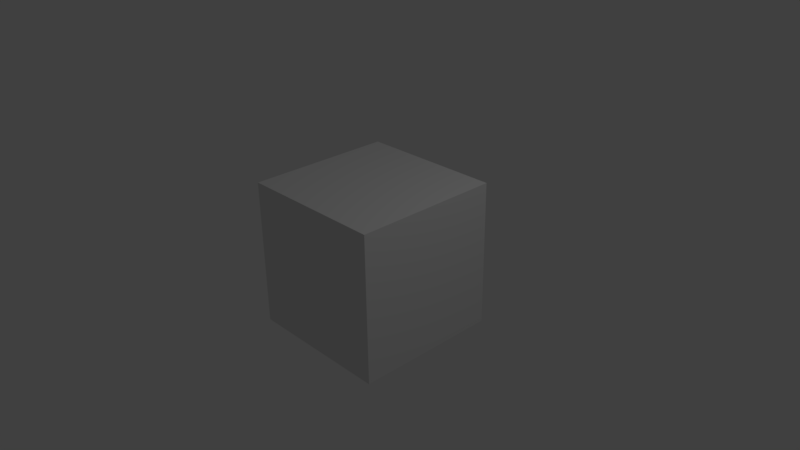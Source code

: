 # Source: Key_Base.blend  (saved by Blender 2.77.0; exported with 4.5.12 LTS)
import bpy
from mathutils import Matrix  # noqa: F401  (used for matrix-valued properties, if any)

bpy.ops.wm.read_factory_settings(use_empty=True)
scene = bpy.context.scene
scene.name = 'Scene'

# ---- collections
col_collection_1 = bpy.data.collections.new('Collection 1'); scene.collection.children.link(col_collection_1)

# ---- materials (node trees are filled in below, after node groups)
mat_material = bpy.data.materials.new('Material')
mat_material.alpha_threshold = 0.0
mat_material.use_transparent_shadow = False
mat_material.roughness = 0.5
mat_material.line_color = (0.0, 0.0, 0.0, 1.0)

# ---- material node trees

# ---- world
world_world = bpy.data.worlds.new('World'); scene.world = world_world
world_world.color = (0.05088, 0.05088, 0.05088)
world_world.use_sun_shadow = False
world_world.sun_shadow_jitter_overblur = 0.0
world_world.cycles.sampling_method = 'MANUAL'

# ---- cameras
cam_camera = bpy.data.cameras.new('Camera')
cam_camera.clip_end = 100.0
cam_camera.lens = 35.0
cam_camera.sensor_width = 32.0
cam_camera.sensor_height = 18.0
cam_camera.ortho_scale = 7.314
cam_camera.dof.focus_distance = 0.0
cam_camera.dof.aperture_fstop = 128.0

# ---- lights
light_lamp = bpy.data.lights.new('Lamp', 'POINT')
light_lamp.transmission_factor = 0.0
light_lamp.cutoff_distance = 30.0
light_lamp.energy = 100.0
light_lamp.shadow_buffer_clip_start = 1.001
light_lamp.shadow_soft_size = 0.1
light_lamp.shadow_maximum_resolution = 0.006
light_lamp.use_absolute_resolution = True

# ---- meshes
me_cube = bpy.data.meshes.new('Cube')
me_cube.from_pydata([(1.0, 1.0, -1.0), (1.0, -1.0, -1.0), (-1.0, -1.0, -1.0), (-1.0, 1.0, -1.0), (1.0, 1.0, 1.0), (1.0, -1.0, 1.0), (-1.0, -1.0, 1.0), (-1.0, 1.0, 1.0), (1.0, -2.384e-07, -1.192e-07), (1.0, -5.96e-08, -1.0), (1.788e-07, 1.0, -1.0), (1.0, 1.0, 0.0), (0.0, -1.0, -1.0), (1.0, -1.0, 0.0), (-1.0, 2.98e-07, -1.0), (-1.0, -1.0, 0.0), (-1.0, 1.0, 0.0), (1.0, -5.364e-07, 1.0), (2.384e-07, 1.0, 1.0), (-5.364e-07, -1.0, 1.0), (-1.0, 1.788e-07, 1.0), (1.0, 0.5, -0.5), (1.0, -0.5, 0.5), (1.0, -0.5, -0.5), (1.0, 0.5, 0.5), (2.384e-07, 1.0, 0.0), (-1.0, 2.384e-07, 0.0), (-2.98e-07, -1.0, 0.0), (-1.49e-07, -1.788e-07, 1.0), (5.96e-08, 1.192e-07, -1.0), (1.0, -0.5, -1.0), (-0.5, 1.0, -1.0), (1.0, 1.0, 0.5), (-0.5, -1.0, -1.0), (1.0, -1.0, 0.5), (-1.0, 0.5, -1.0), (-1.0, -1.0, 0.5), (-1.0, 1.0, 0.5), (1.0, -0.5, 1.0), (-0.5, 1.0, 1.0), (-0.5, -1.0, 1.0), (-1.0, 0.5, 1.0), (1.0, 0.75, -0.75), (1.0, -0.25, 0.25), (1.0, -0.75, -0.75), (1.0, 0.25, 0.25), (1.0, 0.5, -1.0), (0.5, 1.0, -1.0), (1.0, 1.0, -0.5), (0.5, -1.0, -1.0), (1.0, -1.0, -0.5), (-1.0, -0.5, -1.0), (-1.0, -1.0, -0.5), (-1.0, 1.0, -0.5), (1.0, 0.5, 1.0), (0.5, 1.0, 1.0), (0.5, -1.0, 1.0), (-1.0, -0.5, 1.0), (1.0, 0.25, -0.25), (1.0, -0.75, 0.75), (1.0, -0.25, -0.25), (1.0, 0.75, 0.75), (1.0, -0.25, 0.75), (1.0, -4.172e-07, 0.5), (1.0, 0.25, 0.75), (1.0, 0.25, -0.75), (1.0, -1.192e-07, -0.5), (1.0, -0.25, -0.75), (1.0, -0.5, -5.96e-08), (1.0, -0.75, 0.25), (1.0, -0.75, -0.25), (-0.5, 1.0, 0.0), (0.5, 1.0, 0.0), (2.384e-07, 1.0, 0.5), (2.086e-07, 1.0, -0.5), (-1.0, 0.5, 0.0), (-1.0, -0.5, 0.0), (-1.0, 2.682e-07, -0.5), (-1.0, 2.086e-07, 0.5), (-0.5, -1.0, 0.0), (0.5, -1.0, 0.0), (-1.49e-07, -1.0, -0.5), (-4.172e-07, -1.0, 0.5), (1.0, 0.5, -5.96e-08), (1.0, 0.75, -0.25), (1.0, 0.75, 0.25), (-3.427e-07, -0.5, 1.0), (4.47e-08, 0.5, 1.0), (0.5, -3.576e-07, 1.0), (-0.5, 0.0, 1.0), (-0.5, 2.086e-07, -1.0), (0.5, 2.98e-08, -1.0), (1.192e-07, 0.5, -1.0), (2.98e-08, -0.5, -1.0), (0.5, -0.5, -1.0), (0.5, 0.5, -1.0), (-0.5, 0.5, -1.0), (-0.5, 0.5, 1.0), (0.5, 0.5, 1.0), (0.5, -0.5, 1.0), (0.5, -1.0, 0.5), (0.5, -1.0, -0.5), (-0.5, -1.0, -0.5), (-1.0, -0.5, 0.5), (-1.0, -0.5, -0.5), (-1.0, 0.5, -0.5), (0.5, 1.0, -0.5), (0.5, 1.0, 0.5), (-0.5, 1.0, 0.5), (-0.5, 1.0, -0.5), (-1.0, 0.5, 0.5), (-0.5, -1.0, 0.5), (-0.5, -0.5, 1.0), (-0.5, -0.5, -1.0), (1.0, -0.25, -1.192e-07), (1.0, 0.25, -1.49e-07), (1.0, -0.75, -2.98e-08), (1.0, 0.75, -8.941e-08), (1.0, -5.96e-08, -0.75), (1.0, -3.725e-07, 0.25), (1.0, -2.98e-07, -0.25), (1.0, -5.662e-07, 0.75), (1.0, -0.75, -1.0), (-0.75, 1.0, -1.0), (1.0, 1.0, 0.75), (-0.75, -1.0, -1.0), (1.0, -1.0, 0.75), (-1.0, 0.75, -1.0), (-1.0, -1.0, 0.75), (-1.0, 1.0, 0.75), (1.0, -0.75, 1.0), (-0.75, 1.0, 1.0), (-0.75, -1.0, 1.0), (-1.0, 0.75, 1.0), (1.0, 0.875, -0.875), (1.0, -0.125, 0.125), (1.0, -0.875, -0.875), (1.0, 0.125, 0.125), (1.0, 0.25, -1.0), (0.25, 1.0, -1.0), (1.0, 1.0, -0.25), (0.25, -1.0, -1.0), (1.0, -1.0, -0.25), (-1.0, -0.25, -1.0), (-1.0, -1.0, -0.25), (-1.0, 1.0, -0.25), (1.0, 0.25, 1.0), (0.25, 1.0, 1.0), (0.25, -1.0, 1.0), (-1.0, -0.25, 1.0), (1.0, 0.375, -0.375), (1.0, -0.625, 0.625), (1.0, -0.375, -0.375), (1.0, 0.625, 0.625), (1.0, -0.125, 0.875), (1.0, 0.25, 0.5), (1.0, 0.375, 0.625), (1.0, 0.125, -0.875), (1.0, -0.25, -0.5), (1.0, -0.375, -0.625), (1.0, -0.5, -0.25), (1.0, -0.875, 0.125), (1.0, -0.875, -0.125), (-0.75, 1.0, 0.0), (0.25, 1.0, 0.0), (2.384e-07, 1.0, 0.75), (2.235e-07, 1.0, -0.25), (-1.0, 0.75, 0.0), (-1.0, -0.25, 0.0), (-1.0, 2.831e-07, -0.75), (-1.0, 2.235e-07, 0.25), (-0.75, -1.0, 0.0), (0.25, -1.0, 0.0), (-7.451e-08, -1.0, -0.75), (-3.576e-07, -1.0, 0.25), (1.0, 0.5, 0.25), (1.0, 0.875, -0.125), (1.0, 0.875, 0.125), (-4.396e-07, -0.75, 1.0), (-5.215e-08, 0.25, 1.0), (0.75, -4.47e-07, 1.0), (-0.25, -8.941e-08, 1.0), (-0.75, 2.533e-07, -1.0), (0.25, 7.451e-08, -1.0), (1.49e-07, 0.75, -1.0), (4.47e-08, -0.25, -1.0), (1.0, -0.25, -1.0), (-0.25, 1.0, -1.0), (1.0, 1.0, 0.25), (-0.25, -1.0, -1.0), (1.0, -1.0, 0.25), (-1.0, 0.25, -1.0), (-1.0, -1.0, 0.25), (-1.0, 1.0, 0.25), (1.0, -0.25, 1.0), (-0.25, 1.0, 1.0), (-0.25, -1.0, 1.0), (-1.0, 0.25, 1.0), (1.0, 0.625, -0.625), (1.0, -0.375, 0.375), (1.0, -0.625, -0.625), (1.0, 0.375, 0.375), (1.0, 0.75, -1.0), (0.75, 1.0, -1.0), (1.0, 1.0, -0.75), (0.75, -1.0, -1.0), (1.0, -1.0, -0.75), (-1.0, -0.75, -1.0), (-1.0, -1.0, -0.75), (-1.0, 1.0, -0.75), (1.0, 0.75, 1.0), (0.75, 1.0, 1.0), (0.75, -1.0, 1.0), (-1.0, -0.75, 1.0), (1.0, 0.125, -0.125), (1.0, -0.875, 0.875), (1.0, -0.125, -0.125), (1.0, 0.875, 0.875), (1.0, -0.375, 0.625), (1.0, -0.25, 0.5), (1.0, 0.125, 0.875), (1.0, 0.375, -0.625), (1.0, 0.25, -0.5), (1.0, -0.125, -0.875), (1.0, -0.5, 0.25), (1.0, -0.625, 0.375), (1.0, -0.625, -0.375), (-0.25, 1.0, 0.0), (0.75, 1.0, 0.0), (2.384e-07, 1.0, 0.25), (1.937e-07, 1.0, -0.75), (-1.0, 0.25, 0.0), (-1.0, -0.75, 0.0), (-1.0, 2.533e-07, -0.25), (-1.0, 1.937e-07, 0.75), (-0.25, -1.0, 0.0), (0.75, -1.0, 0.0), (-2.235e-07, -1.0, -0.25), (-4.768e-07, -1.0, 0.75), (1.0, 0.5, -0.25), (1.0, 0.625, -0.375), (1.0, 0.625, 0.375), (-2.459e-07, -0.25, 1.0), (1.416e-07, 0.75, 1.0), (0.25, -2.682e-07, 1.0), (-0.75, 8.941e-08, 1.0), (-0.25, 1.639e-07, -1.0), (0.75, -1.49e-08, -1.0), (8.941e-08, 0.25, -1.0), (1.49e-08, -0.75, -1.0), (0.25, -0.5, -1.0), (0.75, -0.5, -1.0), (0.5, -0.25, -1.0), (0.5, -0.75, -1.0), (0.25, 0.5, -1.0), (0.75, 0.5, -1.0), (0.5, 0.75, -1.0), (0.5, 0.25, -1.0), (-0.75, 0.5, -1.0), (-0.25, 0.5, -1.0), (-0.5, 0.75, -1.0), (-0.5, 0.25, -1.0), (-0.5, 0.25, 1.0), (-0.5, 0.75, 1.0), (-0.25, 0.5, 1.0), (-0.75, 0.5, 1.0), (0.5, 0.25, 1.0), (0.5, 0.75, 1.0), (0.75, 0.5, 1.0), (0.25, 0.5, 1.0), (0.5, -0.75, 1.0), (0.5, -0.25, 1.0), (0.75, -0.5, 1.0), (0.25, -0.5, 1.0), (1.0, 0.75, 0.5), (1.0, 0.875, 0.375), (1.0, 0.875, 0.625), (1.0, 0.625, 0.125), (1.0, 0.625, -0.125), (1.0, 0.75, -0.125), (1.0, 0.25, 0.125), (1.0, 0.375, -0.125), (1.0, 0.375, 0.125), (0.25, -1.0, 0.5), (0.75, -1.0, 0.5), (0.5, -1.0, 0.25), (0.5, -1.0, 0.75), (0.25, -1.0, -0.5), (0.75, -1.0, -0.5), (0.5, -1.0, -0.75), (0.5, -1.0, -0.25), (-0.75, -1.0, -0.5), (-0.25, -1.0, -0.5), (-0.5, -1.0, -0.75), (-0.5, -1.0, -0.25), (-1.0, -0.25, 0.5), (-1.0, -0.75, 0.5), (-1.0, -0.5, 0.25), (-1.0, -0.5, 0.75), (-1.0, -0.25, -0.5), (-1.0, -0.75, -0.5), (-1.0, -0.5, -0.75), (-1.0, -0.5, -0.25), (-1.0, 0.75, -0.5), (-1.0, 0.25, -0.5), (-1.0, 0.5, -0.75), (-1.0, 0.5, -0.25), (0.25, 1.0, -0.5), (0.75, 1.0, -0.5), (0.5, 1.0, -0.25), (0.5, 1.0, -0.75), (0.25, 1.0, 0.5), (0.75, 1.0, 0.5), (0.5, 1.0, 0.75), (0.5, 1.0, 0.25), (-0.75, 1.0, 0.5), (-0.25, 1.0, 0.5), (-0.5, 1.0, 0.75), (-0.5, 1.0, 0.25), (1.0, -0.75, -0.5), (1.0, -0.875, -0.375), (1.0, -0.875, -0.625), (1.0, -0.625, -0.125), (1.0, -0.625, 0.125), (1.0, -0.75, 0.125), (1.0, -0.25, -0.125), (1.0, -0.375, 0.125), (1.0, -0.375, -0.125), (1.0, -0.375, -0.875), (1.0, -0.5, -0.75), (1.0, -0.625, -0.875), (1.0, -0.125, -0.75), (1.0, 0.125, -0.625), (1.0, -0.125, -0.625), (1.0, 0.625, -0.875), (1.0, 0.5, -0.75), (1.0, 0.375, -0.875), (1.0, 0.375, 0.875), (1.0, 0.5, 0.75), (1.0, 0.625, 0.875), (1.0, 0.125, 0.75), (1.0, -0.125, 0.625), (1.0, 0.125, 0.625), (1.0, -0.125, 0.375), (1.0, 0.125, 0.25), (1.0, 0.125, 0.375), (1.0, 0.125, -0.375), (1.0, -0.125, -0.25), (1.0, -0.125, -0.375), (1.0, -0.75, 0.5), (1.0, -0.875, 0.625), (1.0, -0.875, 0.375), (1.0, -0.625, 0.875), (1.0, -0.5, 0.75), (1.0, -0.375, 0.875), (-0.75, 1.0, -0.5), (-0.25, 1.0, -0.5), (-0.5, 1.0, -0.25), (-0.5, 1.0, -0.75), (-1.0, 0.75, 0.5), (-1.0, 0.25, 0.5), (-1.0, 0.5, 0.25), (-1.0, 0.5, 0.75), (-0.75, -1.0, 0.5), (-0.25, -1.0, 0.5), (-0.5, -1.0, 0.25), (-0.5, -1.0, 0.75), (1.0, 0.75, -0.5), (1.0, 0.875, -0.625), (1.0, 0.875, -0.375), (-0.5, -0.75, 1.0), (-0.5, -0.25, 1.0), (-0.25, -0.5, 1.0), (-0.75, -0.5, 1.0), (-0.75, -0.5, -1.0), (-0.25, -0.5, -1.0), (-0.5, -0.25, -1.0), (-0.5, -0.75, -1.0), (1.0, -0.25, 0.125), (1.0, 0.25, -0.125), (1.0, -0.75, -0.125), (1.0, 0.75, 0.125), (1.0, -0.625, -4.47e-08), (1.0, 0.125, -1.341e-07), (1.0, -0.875, -1.49e-08), (1.0, 0.625, -7.451e-08), (1.0, 0.375, -1.043e-07), (1.0, -0.125, -1.192e-07), (1.0, 0.875, -4.47e-08), (1.0, -0.375, -8.941e-08), (1.0, 0.125, -0.75), (1.0, -0.125, 0.25), (1.0, 0.125, -0.25), (1.0, -0.125, 0.75), (1.0, -3.055e-07, 0.125), (1.0, -2.086e-07, -0.375), (1.0, -3.949e-07, 0.375), (1.0, -4.917e-07, 0.625), (1.0, -5.96e-08, -0.875), (1.0, -5.513e-07, 0.875), (1.0, -8.941e-08, -0.625), (1.0, -2.682e-07, -0.125), (-0.25, -0.75, -1.0), (-0.25, -0.25, -1.0), (-0.75, -0.25, -1.0), (-0.75, -0.25, 1.0), (-0.25, -0.25, 1.0), (-0.25, -0.75, 1.0), (-0.25, -1.0, 0.75), (-0.25, -1.0, 0.25), (-0.75, -1.0, 0.25), (-1.0, 0.25, 0.75), (-1.0, 0.25, 0.25), (-1.0, 0.75, 0.25), (-0.25, 1.0, -0.75), (-0.25, 1.0, -0.25), (-0.75, 1.0, -0.25), (-0.25, 1.0, 0.25), (-0.25, 1.0, 0.75), (-0.75, 1.0, 0.75), (0.75, 1.0, 0.25), (0.75, 1.0, 0.75), (0.25, 1.0, 0.75), (0.75, 1.0, -0.75), (0.75, 1.0, -0.25), (0.25, 1.0, -0.25), (-1.0, 0.25, -0.25), (-1.0, 0.25, -0.75), (-1.0, 0.75, -0.75), (-1.0, -0.75, -0.25), (-1.0, -0.75, -0.75), (-1.0, -0.25, -0.75), (-1.0, -0.75, 0.75), (-1.0, -0.75, 0.25), (-1.0, -0.25, 0.25), (-0.25, -1.0, -0.25), (-0.25, -1.0, -0.75), (-0.75, -1.0, -0.75), (0.75, -1.0, -0.25), (0.75, -1.0, -0.75), (0.25, -1.0, -0.75), (0.75, -1.0, 0.75), (0.75, -1.0, 0.25), (0.25, -1.0, 0.25), (0.25, -0.25, 1.0), (0.75, -0.25, 1.0), (0.75, -0.75, 1.0), (0.25, 0.75, 1.0), (0.75, 0.75, 1.0), (0.75, 0.25, 1.0), (-0.75, 0.75, 1.0), (-0.25, 0.75, 1.0), (-0.25, 0.25, 1.0), (-0.25, 0.25, -1.0), (-0.25, 0.75, -1.0), (-0.75, 0.75, -1.0), (0.75, 0.25, -1.0), (0.75, 0.75, -1.0), (0.25, 0.75, -1.0), (0.75, -0.75, -1.0), (0.75, -0.25, -1.0), (0.25, -0.25, -1.0), (0.25, -0.75, -1.0), (0.25, 0.25, -1.0), (-0.75, 0.25, -1.0), (-0.75, 0.25, 1.0), (0.25, 0.25, 1.0), (0.25, -0.75, 1.0), (0.25, -1.0, 0.75), (0.25, -1.0, -0.25), (-0.75, -1.0, -0.25), (-1.0, -0.25, 0.75), (-1.0, -0.25, -0.25), (-1.0, 0.75, -0.25), (0.25, 1.0, -0.75), (0.25, 1.0, 0.25), (-0.75, 1.0, 0.25), (-0.75, 1.0, -0.75), (-1.0, 0.75, 0.75), (-0.75, -1.0, 0.75), (-0.75, -0.75, 1.0), (-0.75, -0.75, -1.0)], [], [(481, 125, 2, 207), (480, 213, 6, 132), (0, 204, 134), (479, 132, 6, 128), (478, 133, 7, 129), (477, 123, 3, 209), (22, 218, 151), (5, 126, 215), (8, 216, 401), (8, 137, 394), (22, 219, 218), (24, 153, 156), (21, 221, 198), (21, 222, 221), (23, 200, 159), (22, 224, 199), (22, 225, 224), (13, 142, 162), (476, 163, 16, 193), (475, 164, 25, 229), (474, 139, 10, 230), (473, 167, 16, 145), (472, 168, 26, 233), (471, 149, 20, 234), (470, 171, 15, 144), (469, 172, 27, 237), (468, 148, 19, 238), (21, 239, 150), (21, 240, 239), (11, 188, 177), (467, 178, 19, 148), (466, 179, 28, 244), (465, 197, 20, 245), (464, 182, 14, 191), (463, 183, 29, 248), (462, 141, 12, 249), (461, 250, 93, 185), (460, 251, 94, 252), (459, 205, 49, 253), (458, 254, 92, 184), (457, 255, 95, 256), (456, 247, 91, 257), (455, 258, 35, 127), (454, 259, 96, 260), (453, 246, 90, 261), (452, 262, 89, 181), (451, 263, 97, 264), (450, 133, 41, 265), (449, 266, 88, 180), (448, 267, 98, 268), (447, 243, 87, 269), (446, 270, 56, 212), (445, 271, 99, 272), (444, 242, 86, 273), (85, 274, 241), (85, 275, 274), (32, 124, 276), (83, 277, 175), (83, 278, 385), (84, 176, 279), (58, 379, 214), (58, 281, 379), (83, 175, 282), (443, 283, 82, 174), (442, 284, 100, 285), (441, 212, 56, 286), (440, 287, 81, 173), (439, 288, 101, 289), (438, 236, 80, 290), (437, 291, 52, 208), (436, 292, 102, 293), (435, 235, 79, 294), (434, 295, 78, 170), (433, 296, 103, 297), (432, 213, 57, 298), (431, 299, 77, 169), (430, 300, 104, 301), (429, 232, 76, 302), (428, 303, 53, 209), (427, 304, 105, 305), (426, 231, 75, 306), (425, 307, 74, 166), (424, 308, 106, 309), (423, 203, 47, 310), (422, 311, 73, 165), (421, 312, 107, 313), (420, 228, 72, 314), (419, 315, 37, 129), (418, 316, 108, 317), (417, 227, 71, 318), (70, 319, 226), (70, 320, 319), (50, 206, 321), (68, 322, 160), (68, 323, 382), (69, 161, 324), (43, 378, 135), (43, 326, 378), (68, 160, 327), (67, 328, 223), (67, 329, 328), (44, 136, 330), (65, 390, 157), (65, 332, 390), (66, 158, 333), (42, 334, 134), (42, 335, 334), (65, 157, 336), (64, 337, 220), (64, 338, 337), (61, 217, 339), (62, 393, 154), (62, 341, 393), (63, 155, 342), (43, 343, 199), (43, 391, 343), (45, 201, 345), (58, 346, 150), (58, 392, 346), (60, 152, 348), (59, 349, 151), (59, 350, 349), (34, 190, 351), (59, 352, 215), (59, 353, 352), (62, 154, 354), (416, 355, 53, 145), (415, 356, 109, 357), (414, 187, 31, 358), (413, 359, 37, 193), (412, 360, 110, 361), (411, 197, 41, 362), (410, 363, 36, 192), (409, 364, 111, 365), (408, 196, 40, 366), (42, 367, 198), (42, 368, 367), (48, 140, 369), (407, 370, 40, 196), (406, 371, 112, 372), (405, 149, 57, 373), (404, 374, 51, 143), (403, 375, 113, 376), (402, 189, 33, 377), (116, 380, 382), (8, 383, 137), (116, 384, 380), (117, 381, 385), (115, 386, 280), (8, 387, 216), (117, 388, 381), (114, 389, 325), (119, 391, 394), (66, 395, 348), (63, 396, 345), (121, 397, 340), (9, 398, 223), (17, 399, 220), (118, 400, 331), (120, 392, 401), (401, 214, 8), (401, 392, 214), (392, 58, 214), (331, 333, 67), (331, 400, 333), (400, 66, 333), (220, 340, 64), (220, 399, 340), (399, 121, 340), (223, 331, 67), (223, 398, 331), (398, 118, 331), (340, 342, 64), (340, 397, 342), (397, 63, 342), (345, 344, 45), (345, 396, 344), (396, 119, 344), (348, 347, 60), (348, 395, 347), (395, 120, 347), (394, 135, 8), (394, 391, 135), (391, 43, 135), (325, 327, 60), (325, 389, 327), (389, 68, 327), (381, 177, 85), (381, 388, 177), (388, 11, 177), (216, 325, 60), (216, 387, 325), (387, 114, 325), (280, 282, 45), (280, 386, 282), (386, 83, 282), (385, 277, 83), (385, 381, 277), (381, 85, 277), (380, 162, 70), (380, 384, 162), (384, 13, 162), (137, 280, 45), (137, 383, 280), (383, 115, 280), (382, 322, 68), (382, 380, 322), (380, 70, 322), (375, 402, 377, 113), (93, 249, 402, 375), (249, 12, 189, 402), (246, 403, 376, 90), (29, 185, 403, 246), (185, 93, 375, 403), (182, 404, 143, 14), (90, 376, 404, 182), (376, 113, 374, 404), (371, 405, 373, 112), (89, 245, 405, 371), (245, 20, 149, 405), (242, 406, 372, 86), (28, 181, 406, 242), (181, 89, 371, 406), (178, 407, 196, 19), (86, 372, 407, 178), (372, 112, 370, 407), (369, 176, 84), (369, 140, 176), (140, 11, 176), (367, 369, 84), (367, 368, 369), (368, 48, 369), (198, 240, 21), (198, 367, 240), (367, 84, 240), (364, 408, 366, 111), (82, 238, 408, 364), (238, 19, 196, 408), (235, 409, 365, 79), (27, 174, 409, 235), (174, 82, 364, 409), (171, 410, 192, 15), (79, 365, 410, 171), (365, 111, 363, 410), (360, 411, 362, 110), (78, 234, 411, 360), (234, 20, 197, 411), (231, 412, 361, 75), (26, 170, 412, 231), (170, 78, 360, 412), (167, 413, 193, 16), (75, 361, 413, 167), (361, 110, 359, 413), (356, 414, 358, 109), (74, 230, 414, 356), (230, 10, 187, 414), (227, 415, 357, 71), (25, 166, 415, 227), (166, 74, 356, 415), (163, 416, 145, 16), (71, 357, 416, 163), (357, 109, 355, 416), (354, 194, 38), (354, 154, 194), (154, 17, 194), (352, 354, 38), (352, 353, 354), (353, 62, 354), (215, 130, 5), (215, 352, 130), (352, 38, 130), (351, 161, 69), (351, 190, 161), (190, 13, 161), (349, 351, 69), (349, 350, 351), (350, 34, 351), (151, 225, 22), (151, 349, 225), (349, 69, 225), (348, 158, 66), (348, 152, 158), (152, 23, 158), (346, 395, 66), (346, 392, 395), (392, 120, 395), (150, 222, 21), (150, 346, 222), (346, 66, 222), (345, 155, 63), (345, 201, 155), (201, 24, 155), (343, 396, 63), (343, 391, 396), (391, 119, 396), (199, 219, 22), (199, 343, 219), (343, 63, 219), (342, 156, 64), (342, 155, 156), (155, 24, 156), (393, 397, 121), (393, 341, 397), (341, 63, 397), (154, 399, 17), (154, 393, 399), (393, 121, 399), (339, 210, 54), (339, 217, 210), (217, 4, 210), (337, 339, 54), (337, 338, 339), (338, 61, 339), (220, 146, 17), (220, 337, 146), (337, 54, 146), (336, 138, 46), (336, 157, 138), (157, 9, 138), (334, 336, 46), (334, 335, 336), (335, 65, 336), (134, 202, 0), (134, 334, 202), (334, 46, 202), (333, 159, 67), (333, 158, 159), (158, 23, 159), (390, 400, 118), (390, 332, 400), (332, 66, 400), (157, 398, 9), (157, 390, 398), (390, 118, 398), (330, 122, 30), (330, 136, 122), (136, 1, 122), (328, 330, 30), (328, 329, 330), (329, 44, 330), (223, 186, 9), (223, 328, 186), (328, 30, 186), (327, 152, 60), (327, 160, 152), (160, 23, 152), (378, 389, 114), (378, 326, 389), (326, 68, 389), (135, 387, 8), (135, 378, 387), (378, 114, 387), (324, 384, 116), (324, 161, 384), (161, 13, 384), (382, 324, 116), (382, 323, 324), (323, 69, 324), (160, 226, 23), (160, 322, 226), (322, 70, 226), (321, 136, 44), (321, 206, 136), (206, 1, 136), (319, 321, 44), (319, 320, 321), (320, 50, 321), (226, 200, 23), (226, 319, 200), (319, 44, 200), (316, 417, 318, 108), (73, 229, 417, 316), (229, 25, 227, 417), (195, 418, 317, 39), (18, 165, 418, 195), (165, 73, 316, 418), (131, 419, 129, 7), (39, 317, 419, 131), (317, 108, 315, 419), (312, 420, 314, 107), (32, 188, 420, 312), (188, 11, 228, 420), (211, 421, 313, 55), (4, 124, 421, 211), (124, 32, 312, 421), (147, 422, 165, 18), (55, 313, 422, 147), (313, 107, 311, 422), (308, 423, 310, 106), (48, 204, 423, 308), (204, 0, 203, 423), (228, 424, 309, 72), (11, 140, 424, 228), (140, 48, 308, 424), (164, 425, 166, 25), (72, 309, 425, 164), (309, 106, 307, 425), (304, 426, 306, 105), (77, 233, 426, 304), (233, 26, 231, 426), (191, 427, 305, 35), (14, 169, 427, 191), (169, 77, 304, 427), (127, 428, 209, 3), (35, 305, 428, 127), (305, 105, 303, 428), (300, 429, 302, 104), (52, 144, 429, 300), (144, 15, 232, 429), (207, 430, 301, 51), (2, 208, 430, 207), (208, 52, 300, 430), (143, 431, 169, 14), (51, 301, 431, 143), (301, 104, 299, 431), (296, 432, 298, 103), (36, 128, 432, 296), (128, 6, 213, 432), (232, 433, 297, 76), (15, 192, 433, 232), (192, 36, 296, 433), (168, 434, 170, 26), (76, 297, 434, 168), (297, 103, 295, 434), (292, 435, 294, 102), (81, 237, 435, 292), (237, 27, 235, 435), (189, 436, 293, 33), (12, 173, 436, 189), (173, 81, 292, 436), (125, 437, 208, 2), (33, 293, 437, 125), (293, 102, 291, 437), (288, 438, 290, 101), (50, 142, 438, 288), (142, 13, 236, 438), (205, 439, 289, 49), (1, 206, 439, 205), (206, 50, 288, 439), (141, 440, 173, 12), (49, 289, 440, 141), (289, 101, 287, 440), (284, 441, 286, 100), (34, 126, 441, 284), (126, 5, 212, 441), (236, 442, 285, 80), (13, 190, 442, 236), (190, 34, 284, 442), (172, 443, 174, 27), (80, 285, 443, 172), (285, 100, 283, 443), (282, 201, 45), (282, 175, 201), (175, 24, 201), (379, 386, 115), (379, 281, 386), (281, 83, 386), (214, 383, 8), (214, 379, 383), (379, 115, 383), (279, 388, 117), (279, 176, 388), (176, 11, 388), (385, 279, 117), (385, 278, 279), (278, 84, 279), (175, 241, 24), (175, 277, 241), (277, 85, 241), (276, 217, 61), (276, 124, 217), (124, 4, 217), (274, 276, 61), (274, 275, 276), (275, 32, 276), (241, 153, 24), (241, 274, 153), (274, 61, 153), (271, 444, 273, 99), (88, 244, 444, 271), (244, 28, 242, 444), (194, 445, 272, 38), (17, 180, 445, 194), (180, 88, 271, 445), (130, 446, 212, 5), (38, 272, 446, 130), (272, 99, 270, 446), (267, 447, 269, 98), (55, 147, 447, 267), (147, 18, 243, 447), (210, 448, 268, 54), (4, 211, 448, 210), (211, 55, 267, 448), (146, 449, 180, 17), (54, 268, 449, 146), (268, 98, 266, 449), (263, 450, 265, 97), (39, 131, 450, 263), (131, 7, 133, 450), (243, 451, 264, 87), (18, 195, 451, 243), (195, 39, 263, 451), (179, 452, 181, 28), (87, 264, 452, 179), (264, 97, 262, 452), (259, 453, 261, 96), (92, 248, 453, 259), (248, 29, 246, 453), (187, 454, 260, 31), (10, 184, 454, 187), (184, 92, 259, 454), (123, 455, 127, 3), (31, 260, 455, 123), (260, 96, 258, 455), (255, 456, 257, 95), (46, 138, 456, 255), (138, 9, 247, 456), (203, 457, 256, 47), (0, 202, 457, 203), (202, 46, 255, 457), (139, 458, 184, 10), (47, 256, 458, 139), (256, 95, 254, 458), (251, 459, 253, 94), (30, 122, 459, 251), (122, 1, 205, 459), (247, 460, 252, 91), (9, 186, 460, 247), (186, 30, 251, 460), (183, 461, 185, 29), (91, 252, 461, 183), (252, 94, 250, 461), (250, 462, 249, 93), (94, 253, 462, 250), (253, 49, 141, 462), (254, 463, 248, 92), (95, 257, 463, 254), (257, 91, 183, 463), (258, 464, 191, 35), (96, 261, 464, 258), (261, 90, 182, 464), (262, 465, 245, 89), (97, 265, 465, 262), (265, 41, 197, 465), (266, 466, 244, 88), (98, 269, 466, 266), (269, 87, 179, 466), (270, 467, 148, 56), (99, 273, 467, 270), (273, 86, 178, 467), (177, 275, 85), (177, 188, 275), (188, 32, 275), (239, 278, 83), (239, 240, 278), (240, 84, 278), (150, 281, 58), (150, 239, 281), (239, 83, 281), (283, 468, 238, 82), (100, 286, 468, 283), (286, 56, 148, 468), (287, 469, 237, 81), (101, 290, 469, 287), (290, 80, 172, 469), (291, 470, 144, 52), (102, 294, 470, 291), (294, 79, 171, 470), (295, 471, 234, 78), (103, 298, 471, 295), (298, 57, 149, 471), (299, 472, 233, 77), (104, 302, 472, 299), (302, 76, 168, 472), (303, 473, 145, 53), (105, 306, 473, 303), (306, 75, 167, 473), (307, 474, 230, 74), (106, 310, 474, 307), (310, 47, 139, 474), (311, 475, 229, 73), (107, 314, 475, 311), (314, 72, 164, 475), (315, 476, 193, 37), (108, 318, 476, 315), (318, 71, 163, 476), (162, 320, 70), (162, 142, 320), (142, 50, 320), (224, 323, 68), (224, 225, 323), (225, 69, 323), (199, 326, 43), (199, 224, 326), (224, 68, 326), (159, 329, 67), (159, 200, 329), (200, 44, 329), (221, 332, 65), (221, 222, 332), (222, 66, 332), (198, 335, 42), (198, 221, 335), (221, 65, 335), (156, 338, 64), (156, 153, 338), (153, 61, 338), (218, 341, 62), (218, 219, 341), (219, 63, 341), (394, 344, 119), (394, 137, 344), (137, 45, 344), (401, 347, 120), (401, 216, 347), (216, 60, 347), (215, 350, 59), (215, 126, 350), (126, 34, 350), (151, 353, 59), (151, 218, 353), (218, 62, 353), (355, 477, 209, 53), (109, 358, 477, 355), (358, 31, 123, 477), (359, 478, 129, 37), (110, 362, 478, 359), (362, 41, 133, 478), (363, 479, 128, 36), (111, 366, 479, 363), (366, 40, 132, 479), (134, 368, 42), (134, 204, 368), (204, 48, 368), (370, 480, 132, 40), (112, 373, 480, 370), (373, 57, 213, 480), (374, 481, 207, 51), (113, 377, 481, 374), (377, 33, 125, 481)])
me_cube.materials.append(mat_material)
me_cube.use_remesh_preserve_volume = False
me_cube.use_remesh_preserve_attributes = False
me_cube.use_mirror_vertex_groups = False
me_cube.update()

# ---- objects
ob_cube = bpy.data.objects.new('Cube', me_cube)
ob_lamp = bpy.data.objects.new('Lamp', light_lamp)
ob_camera = bpy.data.objects.new('Camera', cam_camera)

# ---- transforms, parenting, visibility, modifiers, constraints
ob_cube.location = (0.0, 0.0, 0.0)
ob_cube.lock_rotations_4d = False
ob_cube.empty_display_type = 'ARROWS'
ob_cube.lineart.crease_threshold = 0.0
ob_lamp.location = (4.076, 1.005, 5.904)
ob_lamp.rotation_euler = (0.6503, 0.05522, 1.866)
ob_lamp.lock_rotations_4d = False
ob_lamp.empty_display_type = 'ARROWS'
ob_lamp.color = (0.0, 0.0, 0.0, 0.0)
ob_lamp.lineart.crease_threshold = 0.0
ob_camera.location = (7.481, -6.508, 5.344)
ob_camera.rotation_euler = (1.109, 0.01082, 0.8149)
ob_camera.lock_rotations_4d = False
ob_camera.empty_display_type = 'ARROWS'
ob_camera.color = (0.0, 0.0, 0.0, 0.0)
ob_camera.display_type = 'WIRE'
ob_camera.lineart.crease_threshold = 0.0

# ---- collection membership
col_collection_1.objects.link(ob_cube)
col_collection_1.objects.link(ob_lamp)
col_collection_1.objects.link(ob_camera)

# ---- scene / render settings (as saved in the file)
scene.camera = ob_camera
scene.frame_start = 1; scene.frame_end = 250; scene.frame_set(1)
scene.render.engine = 'BLENDER_EEVEE_NEXT'
scene.render.resolution_percentage = 50
scene.render.dither_intensity = 0.0
scene.cycles.use_denoising = False
scene.cycles.samples = 128
scene.cycles.sampling_pattern = 'TABULATED_SOBOL'
scene.cycles.light_sampling_threshold = 0.0
scene.cycles.use_adaptive_sampling = False
scene.cycles.use_light_tree = False
scene.cycles.blur_glossy = 0.0
scene.cycles.sample_clamp_indirect = 0.0
scene.view_settings.view_transform = 'Standard'
bpy.context.view_layer.update()
